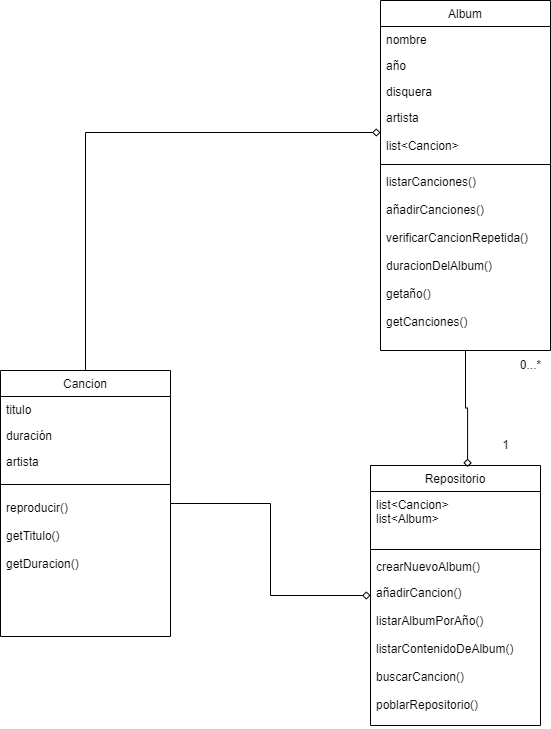

The diagram above was exported from draw.io. Its source (the exported page's mxGraphModel, read from the mxfile embedded in the PNG):
<mxGraphModel dx="1434" dy="778" grid="1" gridSize="10" guides="1" tooltips="1" connect="1" arrows="1" fold="1" page="1" pageScale="1" pageWidth="827" pageHeight="1169" background="#ffffff" math="0" shadow="0">
  <root>
    <mxCell id="WIyWlLk6GJQsqaUBKTNV-0" />
    <mxCell id="WIyWlLk6GJQsqaUBKTNV-1" parent="WIyWlLk6GJQsqaUBKTNV-0" />
    <mxCell id="zkfFHV4jXpPFQw0GAbJ--17" value="Album" style="swimlane;fontStyle=0;align=center;verticalAlign=top;childLayout=stackLayout;horizontal=1;startSize=26;horizontalStack=0;resizeParent=1;resizeLast=0;collapsible=1;marginBottom=0;rounded=0;shadow=0;strokeWidth=1;" parent="WIyWlLk6GJQsqaUBKTNV-1" vertex="1">
      <mxGeometry x="520" y="120" width="170" height="350" as="geometry">
        <mxRectangle x="550" y="140" width="160" height="26" as="alternateBounds" />
      </mxGeometry>
    </mxCell>
    <mxCell id="zkfFHV4jXpPFQw0GAbJ--18" value="nombre" style="text;align=left;verticalAlign=top;spacingLeft=4;spacingRight=4;overflow=hidden;rotatable=0;points=[[0,0.5],[1,0.5]];portConstraint=eastwest;" parent="zkfFHV4jXpPFQw0GAbJ--17" vertex="1">
      <mxGeometry y="26" width="170" height="26" as="geometry" />
    </mxCell>
    <mxCell id="zkfFHV4jXpPFQw0GAbJ--19" value="año" style="text;align=left;verticalAlign=top;spacingLeft=4;spacingRight=4;overflow=hidden;rotatable=0;points=[[0,0.5],[1,0.5]];portConstraint=eastwest;rounded=0;shadow=0;html=0;" parent="zkfFHV4jXpPFQw0GAbJ--17" vertex="1">
      <mxGeometry y="52" width="170" height="26" as="geometry" />
    </mxCell>
    <mxCell id="zkfFHV4jXpPFQw0GAbJ--20" value="disquera" style="text;align=left;verticalAlign=top;spacingLeft=4;spacingRight=4;overflow=hidden;rotatable=0;points=[[0,0.5],[1,0.5]];portConstraint=eastwest;rounded=0;shadow=0;html=0;" parent="zkfFHV4jXpPFQw0GAbJ--17" vertex="1">
      <mxGeometry y="78" width="170" height="26" as="geometry" />
    </mxCell>
    <mxCell id="zkfFHV4jXpPFQw0GAbJ--21" value="artista&#10;&#10;list&lt;Cancion&gt;" style="text;align=left;verticalAlign=top;spacingLeft=4;spacingRight=4;overflow=hidden;rotatable=0;points=[[0,0.5],[1,0.5]];portConstraint=eastwest;rounded=0;shadow=0;html=0;" parent="zkfFHV4jXpPFQw0GAbJ--17" vertex="1">
      <mxGeometry y="104" width="170" height="56" as="geometry" />
    </mxCell>
    <mxCell id="zkfFHV4jXpPFQw0GAbJ--23" value="" style="line;html=1;strokeWidth=1;align=left;verticalAlign=middle;spacingTop=-1;spacingLeft=3;spacingRight=3;rotatable=0;labelPosition=right;points=[];portConstraint=eastwest;" parent="zkfFHV4jXpPFQw0GAbJ--17" vertex="1">
      <mxGeometry y="160" width="170" height="8" as="geometry" />
    </mxCell>
    <mxCell id="zkfFHV4jXpPFQw0GAbJ--25" value="listarCanciones()&#10;&#10;añadirCanciones()&#10;&#10;verificarCancionRepetida()&#10;&#10;duracionDelAlbum()&#10;&#10;getaño()&#10;&#10;getCanciones()" style="text;align=left;verticalAlign=top;spacingLeft=4;spacingRight=4;overflow=hidden;rotatable=0;points=[[0,0.5],[1,0.5]];portConstraint=eastwest;" parent="zkfFHV4jXpPFQw0GAbJ--17" vertex="1">
      <mxGeometry y="168" width="170" height="182" as="geometry" />
    </mxCell>
    <mxCell id="Z-iNavEkDoUBYKL2YC1y-0" style="edgeStyle=orthogonalEdgeStyle;rounded=0;orthogonalLoop=1;jettySize=auto;html=1;entryX=0;entryY=0.5;entryDx=0;entryDy=0;endArrow=diamond;endFill=0;" edge="1" parent="WIyWlLk6GJQsqaUBKTNV-1" source="9qOKpj_3oJ2d6vflk_aK-0" target="zkfFHV4jXpPFQw0GAbJ--21">
      <mxGeometry relative="1" as="geometry" />
    </mxCell>
    <mxCell id="9qOKpj_3oJ2d6vflk_aK-0" value="Cancion" style="swimlane;fontStyle=0;align=center;verticalAlign=top;childLayout=stackLayout;horizontal=1;startSize=26;horizontalStack=0;resizeParent=1;resizeLast=0;collapsible=1;marginBottom=0;rounded=0;shadow=0;strokeWidth=1;" parent="WIyWlLk6GJQsqaUBKTNV-1" vertex="1">
      <mxGeometry x="140" y="490" width="170" height="266" as="geometry">
        <mxRectangle x="550" y="140" width="160" height="26" as="alternateBounds" />
      </mxGeometry>
    </mxCell>
    <mxCell id="9qOKpj_3oJ2d6vflk_aK-1" value="titulo" style="text;align=left;verticalAlign=top;spacingLeft=4;spacingRight=4;overflow=hidden;rotatable=0;points=[[0,0.5],[1,0.5]];portConstraint=eastwest;" parent="9qOKpj_3oJ2d6vflk_aK-0" vertex="1">
      <mxGeometry y="26" width="170" height="26" as="geometry" />
    </mxCell>
    <mxCell id="9qOKpj_3oJ2d6vflk_aK-2" value="duración&#10;" style="text;align=left;verticalAlign=top;spacingLeft=4;spacingRight=4;overflow=hidden;rotatable=0;points=[[0,0.5],[1,0.5]];portConstraint=eastwest;rounded=0;shadow=0;html=0;" parent="9qOKpj_3oJ2d6vflk_aK-0" vertex="1">
      <mxGeometry y="52" width="170" height="26" as="geometry" />
    </mxCell>
    <mxCell id="9qOKpj_3oJ2d6vflk_aK-37" value="artista" style="text;align=left;verticalAlign=top;spacingLeft=4;spacingRight=4;overflow=hidden;rotatable=0;points=[[0,0.5],[1,0.5]];portConstraint=eastwest;rounded=0;shadow=0;html=0;" parent="9qOKpj_3oJ2d6vflk_aK-0" vertex="1">
      <mxGeometry y="78" width="170" height="26" as="geometry" />
    </mxCell>
    <mxCell id="9qOKpj_3oJ2d6vflk_aK-6" value="" style="line;html=1;strokeWidth=1;align=left;verticalAlign=middle;spacingTop=-1;spacingLeft=3;spacingRight=3;rotatable=0;labelPosition=right;points=[];portConstraint=eastwest;" parent="9qOKpj_3oJ2d6vflk_aK-0" vertex="1">
      <mxGeometry y="104" width="170" height="20" as="geometry" />
    </mxCell>
    <mxCell id="Z-iNavEkDoUBYKL2YC1y-2" value="reproducir()&#10;&#10;getTitulo()&#10;&#10;getDuracion()" style="text;align=left;verticalAlign=top;spacingLeft=4;spacingRight=4;overflow=hidden;rotatable=0;points=[[0,0.5],[1,0.5]];portConstraint=eastwest;" vertex="1" parent="9qOKpj_3oJ2d6vflk_aK-0">
      <mxGeometry y="124" width="170" height="110" as="geometry" />
    </mxCell>
    <mxCell id="9qOKpj_3oJ2d6vflk_aK-18" value="Repositorio" style="swimlane;fontStyle=0;align=center;verticalAlign=top;childLayout=stackLayout;horizontal=1;startSize=26;horizontalStack=0;resizeParent=1;resizeLast=0;collapsible=1;marginBottom=0;rounded=0;shadow=0;strokeWidth=1;" parent="WIyWlLk6GJQsqaUBKTNV-1" vertex="1">
      <mxGeometry x="510" y="585" width="170" height="260" as="geometry">
        <mxRectangle x="480" y="490" width="160" height="26" as="alternateBounds" />
      </mxGeometry>
    </mxCell>
    <mxCell id="9qOKpj_3oJ2d6vflk_aK-19" value="list&lt;Cancion&gt;&#10;list&lt;Album&gt;" style="text;align=left;verticalAlign=top;spacingLeft=4;spacingRight=4;overflow=hidden;rotatable=0;points=[[0,0.5],[1,0.5]];portConstraint=eastwest;" parent="9qOKpj_3oJ2d6vflk_aK-18" vertex="1">
      <mxGeometry y="26" width="170" height="54" as="geometry" />
    </mxCell>
    <mxCell id="9qOKpj_3oJ2d6vflk_aK-21" value="" style="line;html=1;strokeWidth=1;align=left;verticalAlign=middle;spacingTop=-1;spacingLeft=3;spacingRight=3;rotatable=0;labelPosition=right;points=[];portConstraint=eastwest;" parent="9qOKpj_3oJ2d6vflk_aK-18" vertex="1">
      <mxGeometry y="80" width="170" height="8" as="geometry" />
    </mxCell>
    <mxCell id="9qOKpj_3oJ2d6vflk_aK-28" value="crearNuevoAlbum()" style="text;align=left;verticalAlign=top;spacingLeft=4;spacingRight=4;overflow=hidden;rotatable=0;points=[[0,0.5],[1,0.5]];portConstraint=eastwest;" parent="9qOKpj_3oJ2d6vflk_aK-18" vertex="1">
      <mxGeometry y="88" width="170" height="26" as="geometry" />
    </mxCell>
    <mxCell id="9qOKpj_3oJ2d6vflk_aK-29" value="añadirCancion()&#10;&#10;listarAlbumPorAño()&#10;&#10;listarContenidoDeAlbum()&#10;&#10;buscarCancion()&#10;&#10;poblarRepositorio()" style="text;align=left;verticalAlign=top;spacingLeft=4;spacingRight=4;overflow=hidden;rotatable=0;points=[[0,0.5],[1,0.5]];portConstraint=eastwest;" parent="9qOKpj_3oJ2d6vflk_aK-18" vertex="1">
      <mxGeometry y="114" width="170" height="146" as="geometry" />
    </mxCell>
    <mxCell id="9qOKpj_3oJ2d6vflk_aK-24" style="edgeStyle=orthogonalEdgeStyle;rounded=0;orthogonalLoop=1;jettySize=auto;html=1;entryX=0;entryY=0.5;entryDx=0;entryDy=0;endArrow=diamond;endFill=0;" parent="WIyWlLk6GJQsqaUBKTNV-1" source="9qOKpj_3oJ2d6vflk_aK-0" target="9qOKpj_3oJ2d6vflk_aK-18" edge="1">
      <mxGeometry relative="1" as="geometry">
        <mxPoint x="481.02" y="565.998" as="targetPoint" />
      </mxGeometry>
    </mxCell>
    <mxCell id="9qOKpj_3oJ2d6vflk_aK-34" value="0...*" style="text;html=1;align=center;verticalAlign=middle;resizable=0;points=[];autosize=1;strokeColor=none;fillColor=none;" parent="WIyWlLk6GJQsqaUBKTNV-1" vertex="1">
      <mxGeometry x="650" y="470" width="40" height="30" as="geometry" />
    </mxCell>
    <mxCell id="9qOKpj_3oJ2d6vflk_aK-35" value="1" style="text;html=1;align=center;verticalAlign=middle;resizable=0;points=[];autosize=1;strokeColor=none;fillColor=none;" parent="WIyWlLk6GJQsqaUBKTNV-1" vertex="1">
      <mxGeometry x="630" y="550" width="30" height="30" as="geometry" />
    </mxCell>
    <mxCell id="9qOKpj_3oJ2d6vflk_aK-36" value="&lt;span style=&quot;color: rgba(0, 0, 0, 0); font-family: monospace; font-size: 0px; text-align: start;&quot;&gt;%3CmxGraphModel%3E%3Croot%3E%3CmxCell%20id%3D%220%22%2F%3E%3CmxCell%20id%3D%221%22%20parent%3D%220%22%2F%3E%3CmxCell%20id%3D%222%22%20value%3D%22artista%22%20style%3D%22text%3Balign%3Dleft%3BverticalAlign%3Dtop%3BspacingLeft%3D4%3BspacingRight%3D4%3Boverflow%3Dhidden%3Brotatable%3D0%3Bpoints%3D%5B%5B0%2C0.5%5D%2C%5B1%2C0.5%5D%5D%3BportConstraint%3Deastwest%3Brounded%3D0%3Bshadow%3D0%3Bhtml%3D0%3B%22%20vertex%3D%221%22%20parent%3D%221%22%3E%3CmxGeometry%20x%3D%22520%22%20y%3D%22224%22%20width%3D%22160%22%20height%3D%2226%22%20as%3D%22geometry%22%2F%3E%3C%2FmxCell%3E%3C%2Froot%3E%3C%2FmxGraphModel%3E&lt;/span&gt;" style="text;html=1;align=center;verticalAlign=middle;resizable=0;points=[];autosize=1;strokeColor=none;fillColor=none;" parent="WIyWlLk6GJQsqaUBKTNV-1" vertex="1">
      <mxGeometry x="170" y="568" width="20" height="30" as="geometry" />
    </mxCell>
    <mxCell id="Z-iNavEkDoUBYKL2YC1y-1" style="edgeStyle=orthogonalEdgeStyle;rounded=0;orthogonalLoop=1;jettySize=auto;html=1;entryX=0.571;entryY=0.006;entryDx=0;entryDy=0;entryPerimeter=0;endArrow=diamond;endFill=0;" edge="1" parent="WIyWlLk6GJQsqaUBKTNV-1" source="zkfFHV4jXpPFQw0GAbJ--17" target="9qOKpj_3oJ2d6vflk_aK-18">
      <mxGeometry relative="1" as="geometry" />
    </mxCell>
  </root>
</mxGraphModel>